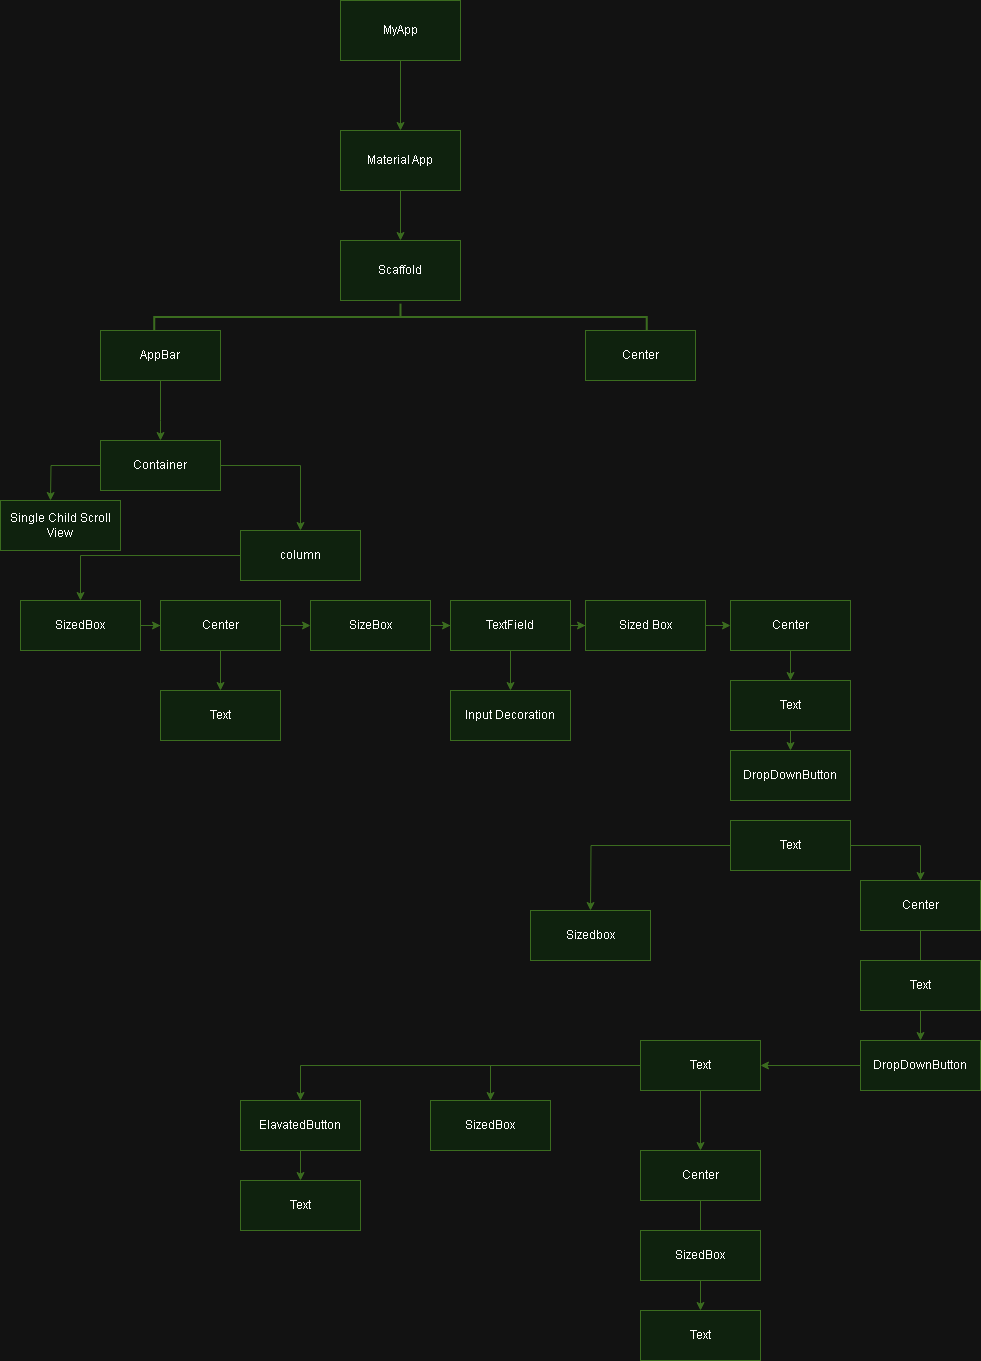

The diagram above was exported from draw.io. Its source (the exported page's mxGraphModel, read from the mxfile embedded in the PNG):
<mxGraphModel dx="1305" dy="1848" grid="1" gridSize="10" guides="1" tooltips="1" connect="1" arrows="1" fold="1" page="1" pageScale="1" pageWidth="850" pageHeight="1100" math="0" shadow="0">
  <root>
    <mxCell id="0" />
    <mxCell id="1" parent="0" />
    <mxCell id="TcOJmIW0zg50RizS3v6z-1" value="MyApp" style="rounded=0;whiteSpace=wrap;html=1;labelBackgroundColor=none;fillColor=#d5e8d4;strokeColor=#82b366;" vertex="1" parent="1">
      <mxGeometry x="340" y="-1050" width="120" height="60" as="geometry" />
    </mxCell>
    <mxCell id="TcOJmIW0zg50RizS3v6z-3" value="" style="endArrow=classic;html=1;rounded=0;labelBackgroundColor=none;fontColor=default;fillColor=#d5e8d4;strokeColor=#82b366;" edge="1" parent="1">
      <mxGeometry width="50" height="50" relative="1" as="geometry">
        <mxPoint x="400" y="-990" as="sourcePoint" />
        <mxPoint x="400" y="-920" as="targetPoint" />
      </mxGeometry>
    </mxCell>
    <mxCell id="TcOJmIW0zg50RizS3v6z-4" value="Material App" style="rounded=0;whiteSpace=wrap;html=1;labelBackgroundColor=none;fillColor=#d5e8d4;strokeColor=#82b366;" vertex="1" parent="1">
      <mxGeometry x="340" y="-920" width="120" height="60" as="geometry" />
    </mxCell>
    <mxCell id="TcOJmIW0zg50RizS3v6z-5" value="" style="endArrow=classic;html=1;rounded=0;exitX=0.5;exitY=1;exitDx=0;exitDy=0;labelBackgroundColor=none;fontColor=default;fillColor=#d5e8d4;strokeColor=#82b366;" edge="1" parent="1" source="TcOJmIW0zg50RizS3v6z-4">
      <mxGeometry width="50" height="50" relative="1" as="geometry">
        <mxPoint x="420" y="-580" as="sourcePoint" />
        <mxPoint x="400" y="-810" as="targetPoint" />
      </mxGeometry>
    </mxCell>
    <mxCell id="TcOJmIW0zg50RizS3v6z-8" value="Scaffold" style="rounded=0;whiteSpace=wrap;html=1;labelBackgroundColor=none;fillColor=#d5e8d4;strokeColor=#82b366;" vertex="1" parent="1">
      <mxGeometry x="340" y="-810" width="120" height="60" as="geometry" />
    </mxCell>
    <mxCell id="TcOJmIW0zg50RizS3v6z-9" value="" style="strokeWidth=2;html=1;shape=mxgraph.flowchart.annotation_2;align=left;labelPosition=right;pointerEvents=1;rotation=90;labelBackgroundColor=none;rounded=0;fillColor=#d5e8d4;strokeColor=#82b366;" vertex="1" parent="1">
      <mxGeometry x="386.56" y="-979.68" width="26.87" height="492.5" as="geometry" />
    </mxCell>
    <mxCell id="TcOJmIW0zg50RizS3v6z-11" value="Center" style="rounded=0;whiteSpace=wrap;html=1;labelBackgroundColor=none;fillColor=#d5e8d4;strokeColor=#82b366;" vertex="1" parent="1">
      <mxGeometry x="585" y="-720" width="110" height="50" as="geometry" />
    </mxCell>
    <mxCell id="TcOJmIW0zg50RizS3v6z-12" value="AppBar" style="rounded=0;whiteSpace=wrap;html=1;labelBackgroundColor=none;fillColor=#d5e8d4;strokeColor=#82b366;" vertex="1" parent="1">
      <mxGeometry x="100" y="-720" width="120" height="50" as="geometry" />
    </mxCell>
    <mxCell id="TcOJmIW0zg50RizS3v6z-13" value="" style="endArrow=classic;html=1;rounded=0;exitX=0.5;exitY=1;exitDx=0;exitDy=0;labelBackgroundColor=none;fontColor=default;fillColor=#d5e8d4;strokeColor=#82b366;" edge="1" parent="1" source="TcOJmIW0zg50RizS3v6z-12">
      <mxGeometry width="50" height="50" relative="1" as="geometry">
        <mxPoint x="200" y="-600" as="sourcePoint" />
        <mxPoint x="160" y="-610" as="targetPoint" />
        <Array as="points">
          <mxPoint x="160" y="-630" />
        </Array>
      </mxGeometry>
    </mxCell>
    <mxCell id="TcOJmIW0zg50RizS3v6z-20" value="" style="edgeStyle=orthogonalEdgeStyle;rounded=0;orthogonalLoop=1;jettySize=auto;html=1;labelBackgroundColor=none;fontColor=default;fillColor=#d5e8d4;strokeColor=#82b366;" edge="1" parent="1" source="TcOJmIW0zg50RizS3v6z-14" target="TcOJmIW0zg50RizS3v6z-19">
      <mxGeometry relative="1" as="geometry" />
    </mxCell>
    <mxCell id="TcOJmIW0zg50RizS3v6z-91" style="edgeStyle=orthogonalEdgeStyle;rounded=0;orthogonalLoop=1;jettySize=auto;html=1;labelBackgroundColor=none;fontColor=default;fillColor=#d5e8d4;strokeColor=#82b366;" edge="1" parent="1" source="TcOJmIW0zg50RizS3v6z-14">
      <mxGeometry relative="1" as="geometry">
        <mxPoint x="50" y="-550" as="targetPoint" />
      </mxGeometry>
    </mxCell>
    <mxCell id="TcOJmIW0zg50RizS3v6z-14" value="Container" style="rounded=0;whiteSpace=wrap;html=1;labelBackgroundColor=none;fillColor=#d5e8d4;strokeColor=#82b366;" vertex="1" parent="1">
      <mxGeometry x="100" y="-610" width="120" height="50" as="geometry" />
    </mxCell>
    <mxCell id="TcOJmIW0zg50RizS3v6z-24" value="" style="edgeStyle=orthogonalEdgeStyle;rounded=0;orthogonalLoop=1;jettySize=auto;html=1;labelBackgroundColor=none;fontColor=default;fillColor=#d5e8d4;strokeColor=#82b366;" edge="1" parent="1" source="TcOJmIW0zg50RizS3v6z-19" target="TcOJmIW0zg50RizS3v6z-23">
      <mxGeometry relative="1" as="geometry" />
    </mxCell>
    <mxCell id="TcOJmIW0zg50RizS3v6z-19" value="column" style="rounded=0;whiteSpace=wrap;html=1;labelBackgroundColor=none;fillColor=#d5e8d4;strokeColor=#82b366;" vertex="1" parent="1">
      <mxGeometry x="240" y="-520" width="120" height="50" as="geometry" />
    </mxCell>
    <mxCell id="TcOJmIW0zg50RizS3v6z-21" value="Single Child Scroll View" style="rounded=0;whiteSpace=wrap;html=1;labelBackgroundColor=none;fillColor=#d5e8d4;strokeColor=#82b366;" vertex="1" parent="1">
      <mxGeometry y="-550" width="120" height="50" as="geometry" />
    </mxCell>
    <mxCell id="TcOJmIW0zg50RizS3v6z-26" value="" style="edgeStyle=orthogonalEdgeStyle;rounded=0;orthogonalLoop=1;jettySize=auto;html=1;labelBackgroundColor=none;fontColor=default;fillColor=#d5e8d4;strokeColor=#82b366;" edge="1" parent="1" source="TcOJmIW0zg50RizS3v6z-23" target="TcOJmIW0zg50RizS3v6z-25">
      <mxGeometry relative="1" as="geometry" />
    </mxCell>
    <mxCell id="TcOJmIW0zg50RizS3v6z-23" value="SizedBox" style="rounded=0;whiteSpace=wrap;html=1;labelBackgroundColor=none;fillColor=#d5e8d4;strokeColor=#82b366;" vertex="1" parent="1">
      <mxGeometry x="20" y="-450" width="120" height="50" as="geometry" />
    </mxCell>
    <mxCell id="TcOJmIW0zg50RizS3v6z-30" value="" style="edgeStyle=orthogonalEdgeStyle;rounded=0;orthogonalLoop=1;jettySize=auto;html=1;labelBackgroundColor=none;fontColor=default;fillColor=#d5e8d4;strokeColor=#82b366;" edge="1" parent="1" source="TcOJmIW0zg50RizS3v6z-25" target="TcOJmIW0zg50RizS3v6z-29">
      <mxGeometry relative="1" as="geometry" />
    </mxCell>
    <mxCell id="TcOJmIW0zg50RizS3v6z-38" value="" style="edgeStyle=orthogonalEdgeStyle;rounded=0;orthogonalLoop=1;jettySize=auto;html=1;labelBackgroundColor=none;fontColor=default;fillColor=#d5e8d4;strokeColor=#82b366;" edge="1" parent="1" source="TcOJmIW0zg50RizS3v6z-25" target="TcOJmIW0zg50RizS3v6z-37">
      <mxGeometry relative="1" as="geometry" />
    </mxCell>
    <mxCell id="TcOJmIW0zg50RizS3v6z-25" value="Center" style="rounded=0;whiteSpace=wrap;html=1;labelBackgroundColor=none;fillColor=#d5e8d4;strokeColor=#82b366;" vertex="1" parent="1">
      <mxGeometry x="160" y="-450" width="120" height="50" as="geometry" />
    </mxCell>
    <mxCell id="TcOJmIW0zg50RizS3v6z-32" value="" style="edgeStyle=orthogonalEdgeStyle;rounded=0;orthogonalLoop=1;jettySize=auto;html=1;labelBackgroundColor=none;fontColor=default;fillColor=#d5e8d4;strokeColor=#82b366;" edge="1" parent="1" source="TcOJmIW0zg50RizS3v6z-29" target="TcOJmIW0zg50RizS3v6z-31">
      <mxGeometry relative="1" as="geometry" />
    </mxCell>
    <mxCell id="TcOJmIW0zg50RizS3v6z-29" value="SizeBox" style="rounded=0;whiteSpace=wrap;html=1;labelBackgroundColor=none;fillColor=#d5e8d4;strokeColor=#82b366;" vertex="1" parent="1">
      <mxGeometry x="310" y="-450" width="120" height="50" as="geometry" />
    </mxCell>
    <mxCell id="TcOJmIW0zg50RizS3v6z-34" value="" style="edgeStyle=orthogonalEdgeStyle;rounded=0;orthogonalLoop=1;jettySize=auto;html=1;labelBackgroundColor=none;fontColor=default;fillColor=#d5e8d4;strokeColor=#82b366;" edge="1" parent="1" source="TcOJmIW0zg50RizS3v6z-31" target="TcOJmIW0zg50RizS3v6z-33">
      <mxGeometry relative="1" as="geometry" />
    </mxCell>
    <mxCell id="TcOJmIW0zg50RizS3v6z-40" value="" style="edgeStyle=orthogonalEdgeStyle;rounded=0;orthogonalLoop=1;jettySize=auto;html=1;labelBackgroundColor=none;fontColor=default;fillColor=#d5e8d4;strokeColor=#82b366;" edge="1" parent="1" source="TcOJmIW0zg50RizS3v6z-31" target="TcOJmIW0zg50RizS3v6z-39">
      <mxGeometry relative="1" as="geometry" />
    </mxCell>
    <mxCell id="TcOJmIW0zg50RizS3v6z-31" value="TextField" style="rounded=0;whiteSpace=wrap;html=1;labelBackgroundColor=none;fillColor=#d5e8d4;strokeColor=#82b366;" vertex="1" parent="1">
      <mxGeometry x="450" y="-450" width="120" height="50" as="geometry" />
    </mxCell>
    <mxCell id="TcOJmIW0zg50RizS3v6z-36" value="" style="edgeStyle=orthogonalEdgeStyle;rounded=0;orthogonalLoop=1;jettySize=auto;html=1;labelBackgroundColor=none;fontColor=default;fillColor=#d5e8d4;strokeColor=#82b366;" edge="1" parent="1" source="TcOJmIW0zg50RizS3v6z-33" target="TcOJmIW0zg50RizS3v6z-35">
      <mxGeometry relative="1" as="geometry" />
    </mxCell>
    <mxCell id="TcOJmIW0zg50RizS3v6z-33" value="Sized Box" style="rounded=0;whiteSpace=wrap;html=1;labelBackgroundColor=none;fillColor=#d5e8d4;strokeColor=#82b366;" vertex="1" parent="1">
      <mxGeometry x="585" y="-450" width="120" height="50" as="geometry" />
    </mxCell>
    <mxCell id="TcOJmIW0zg50RizS3v6z-42" value="" style="edgeStyle=orthogonalEdgeStyle;rounded=0;orthogonalLoop=1;jettySize=auto;html=1;labelBackgroundColor=none;fontColor=default;fillColor=#d5e8d4;strokeColor=#82b366;" edge="1" parent="1" source="TcOJmIW0zg50RizS3v6z-35" target="TcOJmIW0zg50RizS3v6z-41">
      <mxGeometry relative="1" as="geometry" />
    </mxCell>
    <mxCell id="TcOJmIW0zg50RizS3v6z-35" value="Center" style="rounded=0;whiteSpace=wrap;html=1;labelBackgroundColor=none;fillColor=#d5e8d4;strokeColor=#82b366;" vertex="1" parent="1">
      <mxGeometry x="730" y="-450" width="120" height="50" as="geometry" />
    </mxCell>
    <mxCell id="TcOJmIW0zg50RizS3v6z-37" value="Text" style="rounded=0;whiteSpace=wrap;html=1;labelBackgroundColor=none;fillColor=#d5e8d4;strokeColor=#82b366;" vertex="1" parent="1">
      <mxGeometry x="160" y="-360" width="120" height="50" as="geometry" />
    </mxCell>
    <mxCell id="TcOJmIW0zg50RizS3v6z-39" value="Input Decoration" style="rounded=0;whiteSpace=wrap;html=1;labelBackgroundColor=none;fillColor=#d5e8d4;strokeColor=#82b366;" vertex="1" parent="1">
      <mxGeometry x="450" y="-360" width="120" height="50" as="geometry" />
    </mxCell>
    <mxCell id="TcOJmIW0zg50RizS3v6z-44" value="" style="edgeStyle=orthogonalEdgeStyle;rounded=0;orthogonalLoop=1;jettySize=auto;html=1;labelBackgroundColor=none;fontColor=default;fillColor=#d5e8d4;strokeColor=#82b366;" edge="1" parent="1" source="TcOJmIW0zg50RizS3v6z-41">
      <mxGeometry relative="1" as="geometry">
        <mxPoint x="790.0000000000002" y="-300" as="targetPoint" />
      </mxGeometry>
    </mxCell>
    <mxCell id="TcOJmIW0zg50RizS3v6z-41" value="Text" style="rounded=0;whiteSpace=wrap;html=1;labelBackgroundColor=none;fillColor=#d5e8d4;strokeColor=#82b366;" vertex="1" parent="1">
      <mxGeometry x="730" y="-370" width="120" height="50" as="geometry" />
    </mxCell>
    <mxCell id="TcOJmIW0zg50RizS3v6z-51" value="DropDownButton" style="rounded=0;whiteSpace=wrap;html=1;labelBackgroundColor=none;fillColor=#d5e8d4;strokeColor=#82b366;" vertex="1" parent="1">
      <mxGeometry x="730" y="-300" width="120" height="50" as="geometry" />
    </mxCell>
    <mxCell id="TcOJmIW0zg50RizS3v6z-61" value="" style="edgeStyle=orthogonalEdgeStyle;rounded=0;orthogonalLoop=1;jettySize=auto;html=1;labelBackgroundColor=none;fontColor=default;fillColor=#d5e8d4;strokeColor=#82b366;" edge="1" parent="1" source="TcOJmIW0zg50RizS3v6z-52" target="TcOJmIW0zg50RizS3v6z-53">
      <mxGeometry relative="1" as="geometry" />
    </mxCell>
    <mxCell id="TcOJmIW0zg50RizS3v6z-63" style="edgeStyle=orthogonalEdgeStyle;rounded=0;orthogonalLoop=1;jettySize=auto;html=1;labelBackgroundColor=none;fontColor=default;fillColor=#d5e8d4;strokeColor=#82b366;" edge="1" parent="1" source="TcOJmIW0zg50RizS3v6z-52">
      <mxGeometry relative="1" as="geometry">
        <mxPoint x="590" y="-140" as="targetPoint" />
      </mxGeometry>
    </mxCell>
    <mxCell id="TcOJmIW0zg50RizS3v6z-52" value="Text" style="rounded=0;whiteSpace=wrap;html=1;labelBackgroundColor=none;fillColor=#d5e8d4;strokeColor=#82b366;" vertex="1" parent="1">
      <mxGeometry x="730" y="-230" width="120" height="50" as="geometry" />
    </mxCell>
    <mxCell id="TcOJmIW0zg50RizS3v6z-64" value="" style="edgeStyle=orthogonalEdgeStyle;rounded=0;orthogonalLoop=1;jettySize=auto;html=1;labelBackgroundColor=none;fontColor=default;fillColor=#d5e8d4;strokeColor=#82b366;" edge="1" parent="1" source="TcOJmIW0zg50RizS3v6z-53" target="TcOJmIW0zg50RizS3v6z-55">
      <mxGeometry relative="1" as="geometry" />
    </mxCell>
    <mxCell id="TcOJmIW0zg50RizS3v6z-53" value="Center" style="rounded=0;whiteSpace=wrap;html=1;labelBackgroundColor=none;fillColor=#d5e8d4;strokeColor=#82b366;" vertex="1" parent="1">
      <mxGeometry x="860" y="-170" width="120" height="50" as="geometry" />
    </mxCell>
    <mxCell id="TcOJmIW0zg50RizS3v6z-54" value="Text" style="rounded=0;whiteSpace=wrap;html=1;labelBackgroundColor=none;fillColor=#d5e8d4;strokeColor=#82b366;" vertex="1" parent="1">
      <mxGeometry x="860" y="-90" width="120" height="50" as="geometry" />
    </mxCell>
    <mxCell id="TcOJmIW0zg50RizS3v6z-65" value="" style="edgeStyle=orthogonalEdgeStyle;rounded=0;orthogonalLoop=1;jettySize=auto;html=1;labelBackgroundColor=none;fontColor=default;fillColor=#d5e8d4;strokeColor=#82b366;" edge="1" parent="1" source="TcOJmIW0zg50RizS3v6z-55" target="TcOJmIW0zg50RizS3v6z-58">
      <mxGeometry relative="1" as="geometry" />
    </mxCell>
    <mxCell id="TcOJmIW0zg50RizS3v6z-55" value="DropDownButton" style="rounded=0;whiteSpace=wrap;html=1;labelBackgroundColor=none;fillColor=#d5e8d4;strokeColor=#82b366;" vertex="1" parent="1">
      <mxGeometry x="860" y="-10" width="120" height="50" as="geometry" />
    </mxCell>
    <mxCell id="TcOJmIW0zg50RizS3v6z-56" value="Sizedbox" style="rounded=0;whiteSpace=wrap;html=1;labelBackgroundColor=none;fillColor=#d5e8d4;strokeColor=#82b366;" vertex="1" parent="1">
      <mxGeometry x="530" y="-140" width="120" height="50" as="geometry" />
    </mxCell>
    <mxCell id="TcOJmIW0zg50RizS3v6z-66" value="" style="edgeStyle=orthogonalEdgeStyle;rounded=0;orthogonalLoop=1;jettySize=auto;html=1;labelBackgroundColor=none;fontColor=default;fillColor=#d5e8d4;strokeColor=#82b366;" edge="1" parent="1" source="TcOJmIW0zg50RizS3v6z-58" target="TcOJmIW0zg50RizS3v6z-59">
      <mxGeometry relative="1" as="geometry" />
    </mxCell>
    <mxCell id="TcOJmIW0zg50RizS3v6z-78" value="" style="edgeStyle=orthogonalEdgeStyle;rounded=0;orthogonalLoop=1;jettySize=auto;html=1;labelBackgroundColor=none;fontColor=default;fillColor=#d5e8d4;strokeColor=#82b366;" edge="1" parent="1" source="TcOJmIW0zg50RizS3v6z-58" target="TcOJmIW0zg50RizS3v6z-60">
      <mxGeometry relative="1" as="geometry" />
    </mxCell>
    <mxCell id="TcOJmIW0zg50RizS3v6z-87" style="edgeStyle=orthogonalEdgeStyle;rounded=0;orthogonalLoop=1;jettySize=auto;html=1;entryX=0.5;entryY=0;entryDx=0;entryDy=0;labelBackgroundColor=none;fontColor=default;fillColor=#d5e8d4;strokeColor=#82b366;" edge="1" parent="1" source="TcOJmIW0zg50RizS3v6z-58" target="TcOJmIW0zg50RizS3v6z-70">
      <mxGeometry relative="1" as="geometry" />
    </mxCell>
    <mxCell id="TcOJmIW0zg50RizS3v6z-58" value="Text" style="rounded=0;whiteSpace=wrap;html=1;labelBackgroundColor=none;fillColor=#d5e8d4;strokeColor=#82b366;" vertex="1" parent="1">
      <mxGeometry x="640" y="-10" width="120" height="50" as="geometry" />
    </mxCell>
    <mxCell id="TcOJmIW0zg50RizS3v6z-90" value="" style="edgeStyle=orthogonalEdgeStyle;rounded=0;orthogonalLoop=1;jettySize=auto;html=1;labelBackgroundColor=none;fontColor=default;fillColor=#d5e8d4;strokeColor=#82b366;" edge="1" parent="1" source="TcOJmIW0zg50RizS3v6z-59" target="TcOJmIW0zg50RizS3v6z-74">
      <mxGeometry relative="1" as="geometry" />
    </mxCell>
    <mxCell id="TcOJmIW0zg50RizS3v6z-59" value="Center" style="rounded=0;whiteSpace=wrap;html=1;labelBackgroundColor=none;fillColor=#d5e8d4;strokeColor=#82b366;" vertex="1" parent="1">
      <mxGeometry x="640" y="100" width="120" height="50" as="geometry" />
    </mxCell>
    <mxCell id="TcOJmIW0zg50RizS3v6z-60" value="SizedBox" style="rounded=0;whiteSpace=wrap;html=1;labelBackgroundColor=none;fillColor=#d5e8d4;strokeColor=#82b366;" vertex="1" parent="1">
      <mxGeometry x="430" y="50" width="120" height="50" as="geometry" />
    </mxCell>
    <mxCell id="TcOJmIW0zg50RizS3v6z-69" value="SizedBox" style="rounded=0;whiteSpace=wrap;html=1;labelBackgroundColor=none;fillColor=#d5e8d4;strokeColor=#82b366;" vertex="1" parent="1">
      <mxGeometry x="640" y="180" width="120" height="50" as="geometry" />
    </mxCell>
    <mxCell id="TcOJmIW0zg50RizS3v6z-88" value="" style="edgeStyle=orthogonalEdgeStyle;rounded=0;orthogonalLoop=1;jettySize=auto;html=1;labelBackgroundColor=none;fontColor=default;fillColor=#d5e8d4;strokeColor=#82b366;" edge="1" parent="1" source="TcOJmIW0zg50RizS3v6z-70" target="TcOJmIW0zg50RizS3v6z-86">
      <mxGeometry relative="1" as="geometry" />
    </mxCell>
    <mxCell id="TcOJmIW0zg50RizS3v6z-70" value="ElavatedButton" style="rounded=0;whiteSpace=wrap;html=1;labelBackgroundColor=none;fillColor=#d5e8d4;strokeColor=#82b366;" vertex="1" parent="1">
      <mxGeometry x="240" y="50" width="120" height="50" as="geometry" />
    </mxCell>
    <mxCell id="TcOJmIW0zg50RizS3v6z-74" value="Text" style="rounded=0;whiteSpace=wrap;html=1;labelBackgroundColor=none;fillColor=#d5e8d4;strokeColor=#82b366;" vertex="1" parent="1">
      <mxGeometry x="640" y="260" width="120" height="50" as="geometry" />
    </mxCell>
    <mxCell id="TcOJmIW0zg50RizS3v6z-86" value="Text" style="rounded=0;whiteSpace=wrap;html=1;labelBackgroundColor=none;fillColor=#d5e8d4;strokeColor=#82b366;" vertex="1" parent="1">
      <mxGeometry x="240" y="130" width="120" height="50" as="geometry" />
    </mxCell>
  </root>
</mxGraphModel>